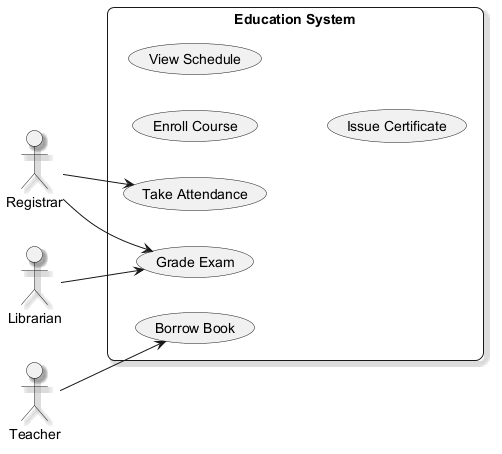

The diagram above was rendered by PlantUML. Its source (embedded in the PNG):
@startuml
skinparam backgroundColor #FFFFFF
skinparam roundCorner 15
skinparam shadowing true
left to right direction
actor "Registrar" as Registrar
actor "Librarian" as Librarian
actor "Teacher" as Teacher
rectangle "Education System" {
  usecase "Enroll Course" as UC_EnrollCourse
  usecase "Grade Exam" as UC_GradeExam
  usecase "Borrow Book" as UC_BorrowBook
  usecase "View Schedule" as UC_ViewSchedule
  usecase "Take Attendance" as UC_TakeAttendance
  usecase "Issue Certificate" as UC_IssueCertificate
}
Registrar --> UC_TakeAttendance
Registrar --> UC_GradeExam
Librarian --> UC_GradeExam
Teacher --> UC_BorrowBook
@enduml